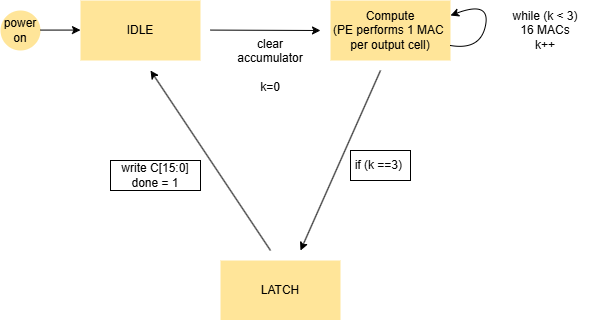

The diagram above was exported from draw.io. Its source (the exported page's mxGraphModel, read from the mxfile embedded in the PNG):
<mxGraphModel dx="1178" dy="654" grid="1" gridSize="10" guides="1" tooltips="1" connect="1" arrows="1" fold="1" page="1" pageScale="1" pageWidth="850" pageHeight="1100" math="0" shadow="0">
  <root>
    <mxCell id="0" />
    <mxCell id="1" parent="0" />
    <mxCell id="95V1Scu_HxM35nhIy-iQ-1" parent="1" style="rounded=0;whiteSpace=wrap;html=1;fillColor=light-dark(#F5F5F5,#FFE599);strokeColor=none;fontColor=light-dark(#333333,#000000);" value="IDLE" vertex="1">
      <mxGeometry height="60" width="120" x="190" y="290" as="geometry" />
    </mxCell>
    <mxCell id="95V1Scu_HxM35nhIy-iQ-2" parent="1" style="ellipse;whiteSpace=wrap;html=1;aspect=fixed;fillColor=light-dark(#B0E3E6,#FFE599);strokeColor=none;fontColor=light-dark(#000000,#000000);" value="power&lt;div&gt;on&lt;/div&gt;" vertex="1">
      <mxGeometry height="40" width="40" x="110" y="300" as="geometry" />
    </mxCell>
    <mxCell id="95V1Scu_HxM35nhIy-iQ-4" edge="1" parent="1" style="endArrow=classic;html=1;rounded=0;strokeColor=light-dark(#000000,#030303);" value="">
      <mxGeometry height="50" relative="1" width="50" as="geometry">
        <mxPoint x="320" y="319.58" as="sourcePoint" />
        <mxPoint x="430" y="320" as="targetPoint" />
      </mxGeometry>
    </mxCell>
    <mxCell id="95V1Scu_HxM35nhIy-iQ-9" parent="1" style="rounded=0;whiteSpace=wrap;html=1;fillColor=light-dark(#B1DDF0,#FFE599);strokeColor=none;fontColor=light-dark(#000000,#000000);" value="Compute&lt;div&gt;(PE performs 1 MAC&amp;nbsp;&lt;/div&gt;&lt;div&gt;per output cell)&lt;/div&gt;" vertex="1">
      <mxGeometry height="60" width="120" x="440" y="290" as="geometry" />
    </mxCell>
    <mxCell id="95V1Scu_HxM35nhIy-iQ-10" edge="1" parent="1" source="95V1Scu_HxM35nhIy-iQ-9" style="curved=1;endArrow=classic;html=1;rounded=0;entryX=1;entryY=0.25;entryDx=0;entryDy=0;exitX=1;exitY=0.75;exitDx=0;exitDy=0;strokeColor=light-dark(#000000,#000000);" target="95V1Scu_HxM35nhIy-iQ-9" value="">
      <mxGeometry height="50" relative="1" width="50" as="geometry">
        <Array as="points">
          <mxPoint x="590" y="340" />
          <mxPoint x="600" y="290" />
        </Array>
        <mxPoint x="560" y="440" as="sourcePoint" />
        <mxPoint x="570" y="395" as="targetPoint" />
      </mxGeometry>
    </mxCell>
    <mxCell id="95V1Scu_HxM35nhIy-iQ-11" parent="1" style="text;html=1;whiteSpace=wrap;strokeColor=none;fillColor=none;align=center;verticalAlign=middle;rounded=0;" value="&lt;font style=&quot;color: light-dark(rgb(0, 0, 0), rgb(0, 0, 0));&quot;&gt;while (k &amp;lt; 3)&lt;/font&gt;&lt;div&gt;&lt;font style=&quot;color: light-dark(rgb(0, 0, 0), rgb(0, 0, 0));&quot;&gt;16 MACs&lt;/font&gt;&lt;/div&gt;&lt;div&gt;&lt;font style=&quot;color: light-dark(rgb(0, 0, 0), rgb(0, 0, 0));&quot;&gt;k++&lt;/font&gt;&lt;/div&gt;" vertex="1">
      <mxGeometry height="30" width="90" x="610" y="305" as="geometry" />
    </mxCell>
    <mxCell id="95V1Scu_HxM35nhIy-iQ-12" edge="1" parent="1" style="endArrow=classic;html=1;rounded=0;strokeColor=light-dark(#000000,#000000);" value="">
      <mxGeometry height="50" relative="1" width="50" as="geometry">
        <mxPoint x="490" y="360" as="sourcePoint" />
        <mxPoint x="410" y="540" as="targetPoint" />
      </mxGeometry>
    </mxCell>
    <mxCell id="95V1Scu_HxM35nhIy-iQ-15" edge="1" parent="1" style="edgeStyle=none;rounded=1;orthogonalLoop=1;jettySize=auto;html=1;curved=0;strokeColor=light-dark(#000000,#000000);fontColor=light-dark(#000000,#000000);">
      <mxGeometry relative="1" as="geometry">
        <mxPoint x="380" y="540" as="sourcePoint" />
        <mxPoint x="260" y="360" as="targetPoint" />
      </mxGeometry>
    </mxCell>
    <mxCell id="95V1Scu_HxM35nhIy-iQ-13" parent="1" style="rounded=0;whiteSpace=wrap;html=1;fillColor=light-dark(#DAE8FC,#FFE599);strokeColor=none;fontColor=light-dark(#000000,#000000);" value="LATCH" vertex="1">
      <mxGeometry height="60" width="120" x="330" y="550" as="geometry" />
    </mxCell>
    <mxCell id="95V1Scu_HxM35nhIy-iQ-14" parent="1" style="text;html=1;whiteSpace=wrap;strokeColor=light-dark(transparent,#000000);fillColor=none;align=center;verticalAlign=middle;rounded=0;fontColor=light-dark(#000000,#000000);" value="if (k ==3)&amp;nbsp;" vertex="1">
      <mxGeometry height="30" width="60" x="460" y="440" as="geometry" />
    </mxCell>
    <mxCell id="95V1Scu_HxM35nhIy-iQ-16" parent="1" style="text;html=1;whiteSpace=wrap;strokeColor=light-dark(transparent,#000000);fillColor=none;align=center;verticalAlign=middle;rounded=0;fontColor=light-dark(#000000,#000000);" value="write C[15:0]&lt;div&gt;done = 1&lt;/div&gt;" vertex="1">
      <mxGeometry height="30" width="90" x="220" y="450" as="geometry" />
    </mxCell>
    <mxCell id="95V1Scu_HxM35nhIy-iQ-17" edge="1" parent="1" source="95V1Scu_HxM35nhIy-iQ-16" style="edgeStyle=none;rounded=0;orthogonalLoop=1;jettySize=auto;html=1;exitX=0.5;exitY=0;exitDx=0;exitDy=0;" target="95V1Scu_HxM35nhIy-iQ-16">
      <mxGeometry relative="1" as="geometry" />
    </mxCell>
    <mxCell id="95V1Scu_HxM35nhIy-iQ-19" parent="1" style="text;html=1;whiteSpace=wrap;strokeColor=none;fillColor=none;align=center;verticalAlign=middle;rounded=0;fontColor=light-dark(#000000,#000000);" value="clear accumulator&lt;div&gt;&lt;br&gt;&lt;/div&gt;&lt;div&gt;k=0&lt;/div&gt;" vertex="1">
      <mxGeometry height="30" width="60" x="350" y="340" as="geometry" />
    </mxCell>
    <mxCell id="95V1Scu_HxM35nhIy-iQ-24" edge="1" parent="1" style="edgeStyle=none;rounded=1;orthogonalLoop=1;jettySize=auto;html=1;curved=0;strokeColor=light-dark(#000000,#000000);fontColor=light-dark(#000000,#000000);">
      <mxGeometry relative="1" as="geometry">
        <mxPoint x="150" y="319.58" as="sourcePoint" />
        <mxPoint x="190" y="319.58" as="targetPoint" />
      </mxGeometry>
    </mxCell>
  </root>
</mxGraphModel>